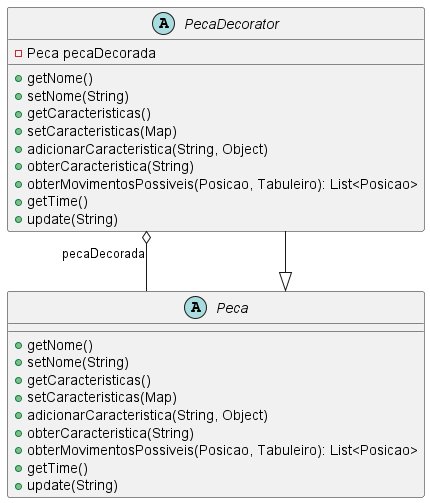

The diagram above was rendered by PlantUML. Its source (embedded in the PNG):
@startuml
skinparam linetype ortho

abstract class Peca {
    + getNome()
    + setNome(String)
    + getCaracteristicas()
    + setCaracteristicas(Map)
    + adicionarCaracteristica(String, Object)
    + obterCaracteristica(String)
    + obterMovimentosPossiveis(Posicao, Tabuleiro): List<Posicao>
    + getTime()
    + update(String)
}

abstract class PecaDecorator {
    - Peca pecaDecorada
    + getNome()
    + setNome(String)
    + getCaracteristicas()
    + setCaracteristicas(Map)
    + adicionarCaracteristica(String, Object)
    + obterCaracteristica(String)
    + obterMovimentosPossiveis(Posicao, Tabuleiro): List<Posicao>
    + getTime()
    + update(String)
}

PecaDecorator --|> Peca
PecaDecorator o-- Peca : "pecaDecorada"

@enduml